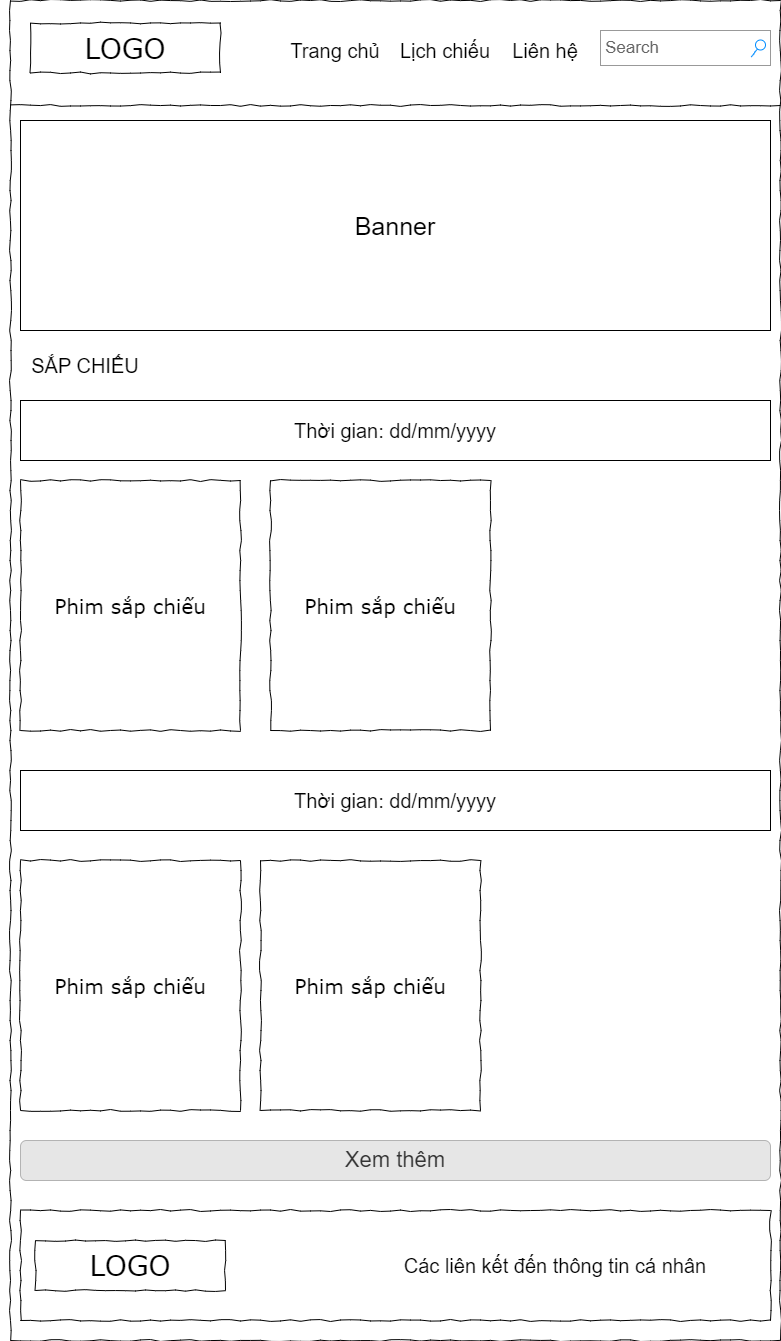

The diagram above was exported from draw.io. Its source (the exported page's mxGraphModel, read from the mxfile embedded in the PNG):
<mxGraphModel dx="1050" dy="515" grid="1" gridSize="10" guides="1" tooltips="1" connect="1" arrows="1" fold="1" page="1" pageScale="1" pageWidth="1100" pageHeight="850" background="#ffffff" math="0" shadow="0">
  <root>
    <mxCell id="0" />
    <mxCell id="1" parent="0" />
    <mxCell id="677b7b8949515195-1" value="" style="whiteSpace=wrap;html=1;rounded=0;shadow=0;labelBackgroundColor=none;strokeColor=#000000;strokeWidth=1;fillColor=none;fontFamily=Verdana;fontSize=12;fontColor=#000000;align=center;comic=1;" parent="1" vertex="1">
      <mxGeometry x="60" y="20" width="770" height="1340" as="geometry" />
    </mxCell>
    <mxCell id="677b7b8949515195-2" value="LOGO" style="whiteSpace=wrap;html=1;rounded=0;shadow=0;labelBackgroundColor=none;strokeWidth=1;fontFamily=Verdana;fontSize=28;align=center;comic=1;" parent="1" vertex="1">
      <mxGeometry x="80" y="42.5" width="190" height="50" as="geometry" />
    </mxCell>
    <mxCell id="677b7b8949515195-3" value="Search" style="strokeWidth=1;shadow=0;dashed=0;align=center;html=1;shape=mxgraph.mockup.forms.searchBox;strokeColor=#999999;mainText=;strokeColor2=#008cff;fontColor=#666666;fontSize=17;align=left;spacingLeft=3;rounded=0;labelBackgroundColor=none;comic=1;" parent="1" vertex="1">
      <mxGeometry x="650" y="50" width="170" height="35" as="geometry" />
    </mxCell>
    <mxCell id="677b7b8949515195-9" value="" style="line;strokeWidth=1;html=1;rounded=0;shadow=0;labelBackgroundColor=none;fillColor=none;fontFamily=Verdana;fontSize=14;fontColor=#000000;align=center;comic=1;" parent="1" vertex="1">
      <mxGeometry x="60" y="120" width="770" height="10" as="geometry" />
    </mxCell>
    <mxCell id="mnFjbPb_OPRKTAQiR_ab-1" value="Banner" style="html=1;whiteSpace=wrap;fontSize=25;" parent="1" vertex="1">
      <mxGeometry x="70" y="140" width="750" height="210" as="geometry" />
    </mxCell>
    <mxCell id="mnFjbPb_OPRKTAQiR_ab-15" value="" style="whiteSpace=wrap;html=1;rounded=0;shadow=0;labelBackgroundColor=none;strokeWidth=1;fillColor=none;fontFamily=Verdana;fontSize=12;align=center;comic=1;" parent="1" vertex="1">
      <mxGeometry x="70" y="1230" width="750" height="110" as="geometry" />
    </mxCell>
    <mxCell id="y5B2naZLP7ZG9aKZy7D5-8" style="edgeStyle=orthogonalEdgeStyle;rounded=0;orthogonalLoop=1;jettySize=auto;html=1;exitX=0.5;exitY=1;exitDx=0;exitDy=0;" parent="1" edge="1">
      <mxGeometry relative="1" as="geometry">
        <mxPoint x="630" y="70" as="sourcePoint" />
        <mxPoint x="630" y="70" as="targetPoint" />
      </mxGeometry>
    </mxCell>
    <mxCell id="y5B2naZLP7ZG9aKZy7D5-20" value="SẮP CHIẾU" style="text;html=1;strokeColor=none;fillColor=none;align=center;verticalAlign=middle;whiteSpace=wrap;rounded=0;fontSize=20;" parent="1" vertex="1">
      <mxGeometry x="50" y="360" width="170" height="50" as="geometry" />
    </mxCell>
    <mxCell id="y5B2naZLP7ZG9aKZy7D5-26" value="Xem thêm" style="rounded=1;html=1;shadow=0;dashed=0;whiteSpace=wrap;fontSize=22;fillColor=#E6E6E6;align=center;strokeColor=#B3B3B3;fontColor=#333333;" parent="1" vertex="1">
      <mxGeometry x="70" y="1160" width="750" height="40" as="geometry" />
    </mxCell>
    <mxCell id="y5B2naZLP7ZG9aKZy7D5-28" value="Các liên kết đến thông tin cá nhân" style="text;html=1;strokeColor=none;fillColor=none;align=center;verticalAlign=middle;whiteSpace=wrap;rounded=0;fontSize=20;" parent="1" vertex="1">
      <mxGeometry x="450" y="1270" width="310" height="30" as="geometry" />
    </mxCell>
    <mxCell id="y5B2naZLP7ZG9aKZy7D5-29" value="LOGO" style="whiteSpace=wrap;html=1;rounded=0;shadow=0;labelBackgroundColor=none;strokeWidth=1;fontFamily=Verdana;fontSize=28;align=center;comic=1;" parent="1" vertex="1">
      <mxGeometry x="85" y="1260" width="190" height="50" as="geometry" />
    </mxCell>
    <mxCell id="HgSwW7y9IEfEi3yupKks-5" style="edgeStyle=orthogonalEdgeStyle;rounded=0;orthogonalLoop=1;jettySize=auto;html=1;exitX=0.5;exitY=1;exitDx=0;exitDy=0;" parent="1" edge="1">
      <mxGeometry relative="1" as="geometry">
        <mxPoint x="510" y="550" as="sourcePoint" />
        <mxPoint x="510" y="550" as="targetPoint" />
      </mxGeometry>
    </mxCell>
    <mxCell id="HgSwW7y9IEfEi3yupKks-12" value="Phim sắp chiếu" style="whiteSpace=wrap;html=1;rounded=0;shadow=0;labelBackgroundColor=none;strokeWidth=1;fillColor=none;fontFamily=Verdana;fontSize=20;align=center;comic=1;" parent="1" vertex="1">
      <mxGeometry x="320" y="500" width="220" height="250" as="geometry" />
    </mxCell>
    <mxCell id="HgSwW7y9IEfEi3yupKks-18" value="Trang chủ" style="text;html=1;strokeColor=none;fillColor=none;align=center;verticalAlign=middle;whiteSpace=wrap;rounded=0;fontSize=20;" parent="1" vertex="1">
      <mxGeometry x="330" y="55" width="110" height="30" as="geometry" />
    </mxCell>
    <mxCell id="HgSwW7y9IEfEi3yupKks-19" value="Lịch chiếu" style="text;html=1;strokeColor=none;fillColor=none;align=center;verticalAlign=middle;whiteSpace=wrap;rounded=0;fontSize=20;" parent="1" vertex="1">
      <mxGeometry x="440" y="55" width="110" height="30" as="geometry" />
    </mxCell>
    <mxCell id="HgSwW7y9IEfEi3yupKks-20" value="Liên hệ" style="text;html=1;strokeColor=none;fillColor=none;align=center;verticalAlign=middle;whiteSpace=wrap;rounded=0;fontSize=20;" parent="1" vertex="1">
      <mxGeometry x="540" y="55" width="110" height="30" as="geometry" />
    </mxCell>
    <mxCell id="HgSwW7y9IEfEi3yupKks-21" value="Phim sắp chiếu" style="whiteSpace=wrap;html=1;rounded=0;shadow=0;labelBackgroundColor=none;strokeWidth=1;fillColor=none;fontFamily=Verdana;fontSize=20;align=center;comic=1;" parent="1" vertex="1">
      <mxGeometry x="70" y="500" width="220" height="250" as="geometry" />
    </mxCell>
    <mxCell id="r-b5S0vmlChn-SH4OVGl-1" value="Thời gian: dd/mm/yyyy" style="rounded=0;whiteSpace=wrap;html=1;fontSize=20;" vertex="1" parent="1">
      <mxGeometry x="70" y="420" width="750" height="60" as="geometry" />
    </mxCell>
    <mxCell id="r-b5S0vmlChn-SH4OVGl-2" value="Thời gian: dd/mm/yyyy" style="rounded=0;whiteSpace=wrap;html=1;fontSize=20;" vertex="1" parent="1">
      <mxGeometry x="70" y="790" width="750" height="60" as="geometry" />
    </mxCell>
    <mxCell id="r-b5S0vmlChn-SH4OVGl-3" value="Phim sắp chiếu" style="whiteSpace=wrap;html=1;rounded=0;shadow=0;labelBackgroundColor=none;strokeWidth=1;fillColor=none;fontFamily=Verdana;fontSize=20;align=center;comic=1;" vertex="1" parent="1">
      <mxGeometry x="70" y="880" width="220" height="250" as="geometry" />
    </mxCell>
    <mxCell id="r-b5S0vmlChn-SH4OVGl-4" value="Phim sắp chiếu" style="whiteSpace=wrap;html=1;rounded=0;shadow=0;labelBackgroundColor=none;strokeWidth=1;fillColor=none;fontFamily=Verdana;fontSize=20;align=center;comic=1;" vertex="1" parent="1">
      <mxGeometry x="310" y="880" width="220" height="250" as="geometry" />
    </mxCell>
  </root>
</mxGraphModel>